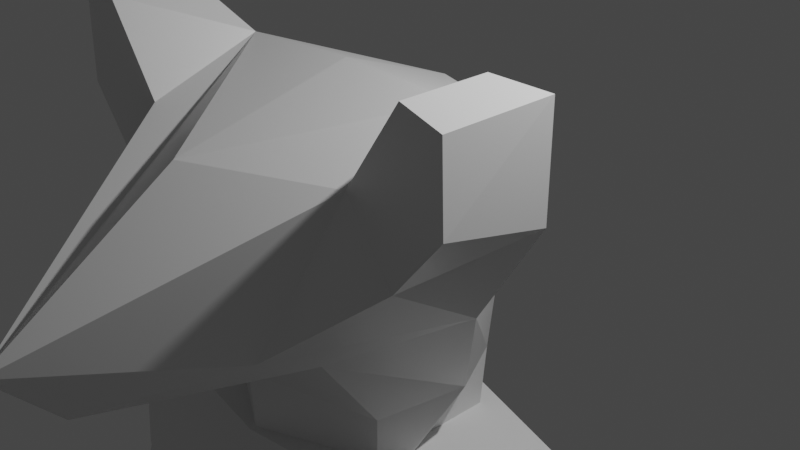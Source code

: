 # Source: Sable.19.05.21.blend  (saved by Blender 2.92.15; exported with 4.5.12 LTS)
import bpy
from mathutils import Matrix  # noqa: F401  (used for matrix-valued properties, if any)

bpy.ops.wm.read_factory_settings(use_empty=True)
scene = bpy.context.scene
scene.name = 'Scene'

# ---- collections
col_collection = bpy.data.collections.new('Collection'); scene.collection.children.link(col_collection)

# ---- materials (node trees are filled in below, after node groups)
mat_material = bpy.data.materials.new('Material')
mat_material.alpha_threshold = 0.0
mat_material.use_transparent_shadow = False
mat_material.line_color = (0.0, 0.0, 0.0, 1.0)

# ---- material node trees
mat_material.use_nodes = True; mat_material.node_tree.nodes.clear()
_N = mat_material.node_tree.nodes; _L = mat_material.node_tree.links
n0 = _N.new('ShaderNodeOutputMaterial'); n0.name = 'Material Output'; n0.location = (300, 300)
n1 = _N.new('ShaderNodeBsdfPrincipled'); n1.name = 'Principled BSDF'; n1.location = (10, 300)
n1.distribution = 'GGX'
n1.subsurface_method = 'BURLEY'
n1.inputs[2].default_value = 0.4
n1.inputs[3].default_value = 1.45
n1.inputs[27].default_value = (0.0, 0.0, 0.0, 1.0)
n1.inputs[28].default_value = 1.0
_L.new(n1.outputs[0], n0.inputs[0])
n0.is_active_output = True

# ---- world
world_world = bpy.data.worlds.new('World'); scene.world = world_world
world_world.use_nodes = True; world_world.node_tree.nodes.clear()
_N = world_world.node_tree.nodes; _L = world_world.node_tree.links
n0 = _N.new('ShaderNodeOutputWorld'); n0.name = 'World Output'; n0.location = (300, 300)
n1 = _N.new('ShaderNodeBackground'); n1.name = 'Background'; n1.location = (10, 300)
n1.inputs[0].default_value = (0.05088, 0.05088, 0.05088, 1.0)
_L.new(n1.outputs[0], n0.inputs[0])
n0.is_active_output = True
world_world.color = (0.05088, 0.05088, 0.05088)
world_world.use_sun_shadow = False
world_world.sun_shadow_jitter_overblur = 0.0

# ---- cameras
cam_camera = bpy.data.cameras.new('Camera')
cam_camera.clip_end = 100.0
cam_camera.ortho_scale = 7.314

# ---- lights
light_light = bpy.data.lights.new('Light', 'POINT')
light_light.transmission_factor = 0.0
light_light.energy = 1000.0
light_light.shadow_soft_size = 0.1
light_light.shadow_maximum_resolution = 0.006
light_light.use_absolute_resolution = True

# ---- meshes
me_cube = bpy.data.meshes.new('Cube')
me_cube.from_pydata([(0.0, -0.6563, 1.573), (0.0, -1.943, -1.242), (0.0, -4.426, -0.1632), (0.0, -3.769, -0.866), (-1.969, -0.9326, 1.976), (-1.949, -0.9395, -0.2015), (-1.969, -1.856, 1.976), (-1.907, -1.865, 0.3693), (-1.364, -1.856, 1.079), (-1.364, -0.6563, 1.514), (-2.405, -1.856, 1.847), (-2.405, -0.6563, 1.847), (-2.409, -0.6622, 0.724), (-2.433, -1.856, 1.016), (-1.001, -1.871, -0.7246), (-1.001, -2.552, -0.3957), (-1.355, -0.4077, -1.445), (0.0, -1.917, -1.695), (0.0, 0.5269, -1.438), (-1.019, 0.2642, -1.438), (-1.073, -1.292, -1.548), (0.0, -2.536, 1.115), (0.0, 0.5631, -0.03764), (0.0, -1.917, -2.591), (0.0, 0.3371, -2.334), (-1.003, 0.185, -2.334), (-1.073, -1.292, -2.444), (-1.369, 0.1983, 1.123), (0.0, 0.6227, 1.116)], [], [(9, 4, 6, 8), (3, 2, 8, 7, 15), (10, 6, 4, 11), (14, 1, 3, 15), (5, 12, 11, 4, 9), (0, 9, 8, 2, 21), (13, 10, 11, 12), (7, 13, 12, 5), (5, 14, 15, 7), (14, 5, 16, 20), (19, 18, 24, 25), (9, 0, 28, 27), (1, 14, 20, 17), (7, 8, 6, 10, 13), (17, 20, 26, 23), (27, 28, 22, 18, 19, 16, 5, 9), (20, 16, 19, 25, 26)])
_uv = me_cube.uv_layers.new(name='UVMap')
_uv.uv.foreach_set('vector', [0.75, 0.5, 0.875, 0.5, 0.875, 0.75, 0.75, 0.75, 0.375, 0.75, 0.625, 0.75, 0.625, 0.875, 0.375, 1.0, 0.375, 0.875, 0.5, 0.0, 0.625, 0.0, 0.625, 0.25, 0.5, 0.25, 0.25, 0.5, 0.375, 0.5, 0.375, 0.75, 0.25, 0.75, 0.375, 0.25, 0.4375, 0.25, 0.5, 0.25, 0.625, 0.25, 0.625, 0.375, 0.625, 0.5, 0.75, 0.5, 0.75, 0.75, 0.625, 0.75, 0.625, 0.625, 0.4375, 0.0, 0.5, 0.0, 0.5, 0.25, 0.4375, 0.25, 0.375, 0.0, 0.4375, 0.0, 0.4375, 0.25, 0.375, 0.25, 0.125, 0.5, 0.25, 0.5, 0.25, 0.75, 0.125, 0.75, 0.25, 0.5, 0.125, 0.5, 0.125, 0.5, 0.25, 0.5, 0.75, 0.5, 0.625, 0.5, 0.625, 0.5, 0.75, 0.5, 0.75, 0.5, 0.625, 0.5, 0.625, 0.5, 0.75, 0.5, 0.375, 0.5, 0.25, 0.5, 0.25, 0.5, 0.375, 0.5, 0.375, 1.0, 0.625, 0.875, 0.625, 1.0, 0.5, 1.0, 0.4375, 1.0, 0.375, 0.5, 0.25, 0.5, 0.25, 0.5, 0.375, 0.5, 0.75, 0.5, 0.625, 0.5, 0.625, 0.5, 0.625, 0.5, 0.625, 0.375, 0.375, 0.25, 0.375, 0.25, 0.625, 0.375, 0.25, 0.5, 0.375, 0.25, 0.625, 0.375, 0.625, 0.375, 0.25, 0.5])
me_cube.materials.append(mat_material)
me_cube.use_remesh_preserve_volume = False
me_cube.use_remesh_preserve_attributes = False
me_cube.use_mirror_vertex_groups = False
me_cube.update()
me_cube_001 = bpy.data.meshes.new('Cube.001')
me_cube_001.from_pydata([(-1.459, -2.354, -1.0), (-1.686, -1.545, 0.5017), (-1.33, 0.4064, -1.375), (-1.693, 0.1985, 0.3824), (0.0, -2.816, -1.0), (0.0, -1.983, 0.7023), (0.0, 0.8191, -1.0), (0.0, 0.6869, 0.5116), (-1.015, 0.2107, -3.287), (-1.206, -2.298, -3.262), (0.0, 0.549, -3.262), (0.0, -2.816, -3.262), (0.0, -2.816, -3.262), (-0.9284, 0.3325, -5.286), (-0.9884, -2.062, -5.385), (0.0, 0.678, -5.718), (0.0, -2.291, -6.147), (-1.559, -0.8398, -1.0), (-1.444, -1.129, -3.39), (0.0, -0.8066, -5.909)], [], [(2, 3, 7, 6), (4, 5, 1, 0), (4, 0, 9, 11), (2, 6, 10, 8), (13, 14, 9, 18, 8), (9, 14, 16, 12, 11), (18, 17, 2, 8), (14, 13, 15, 19, 16), (8, 10, 15, 13), (0, 17, 18, 9), (1, 3, 2, 17, 0), (3, 1, 5, 7)])
_uv = me_cube_001.uv_layers.new(name='UVMap')
_uv.uv.foreach_set('vector', [0.375, 0.25, 0.625, 0.25, 0.625, 0.5, 0.375, 0.5, 0.375, 0.75, 0.625, 0.75, 0.625, 1.0, 0.375, 1.0, 0.375, 0.75, 0.375, 1.0, 0.375, 1.0, 0.375, 0.75, 0.375, 0.25, 0.375, 0.5, 0.375, 0.5, 0.375, 0.25, 0.125, 0.5, 0.375, 1.0, 0.375, 0.0, 0.375, 0.125, 0.375, 0.25, 0.375, 0.0, 0.375, 1.0, 0.375, 0.75, 0.375, 0.75, 0.375, 0.75, 0.375, 0.125, 0.375, 0.125, 0.375, 0.25, 0.375, 0.25, 0.375, 1.0, 0.125, 0.5, 0.375, 0.5, 0.375, 0.625, 0.375, 0.75, 0.375, 0.25, 0.375, 0.5, 0.375, 0.5, 0.375, 0.25, 0.375, 0.0, 0.375, 0.125, 0.375, 0.125, 0.375, 0.0, 0.875, 0.75, 0.625, 0.25, 0.375, 0.25, 0.375, 0.125, 0.375, 0.0, 0.625, 0.25, 0.875, 0.75, 0.625, 0.75, 0.625, 0.5])
me_cube_001.use_remesh_fix_poles = True
me_cube_001.use_remesh_preserve_attributes = False
me_cube_001.use_mirror_vertex_groups = False
me_cube_001.update()
me_cube_004 = bpy.data.meshes.new('Cube.004')
me_cube_004.from_pydata([(-0.8861, -0.9065, -1.028), (-1.036, -0.2168, 0.5216), (-0.8385, 0.2318, -2.178), (-1.0, 0.6548, 1.944), (0.893, -0.9065, -1.028), (1.046, -0.2168, 0.5216), (0.8447, 0.2318, -2.178), (1.0, 0.6548, 1.944), (-0.6873, 0.9302, -0.4712), (0.6981, 0.9302, -0.4712), (-0.7558, -0.3763, -3.91), (-0.7392, -2.273, -4.178), (0.7561, -0.3768, -3.909), (0.7425, -2.273, -4.178), (-0.3854, -1.056, -7.064), (-0.6839, -2.362, -5.244), (0.3854, -1.056, -7.064), (0.6855, -2.362, -5.244), (0.7628, -0.3132, -5.052), (-0.7597, -0.3132, -5.052), (-0.7589, -1.742, -2.657), (0.7418, -1.724, -2.661), (0.8073, -0.01522, -3.085), (-0.8243, 0.003013, -3.093), (-1.092, -0.3105, -1.384), (1.111, -0.3105, -1.384), (-1.063, -1.668, -4.177), (1.083, -1.668, -4.177), (0.989, 0.4427, 0.09238), (-1.073, -0.9315, -2.842), (-0.9696, 0.4427, 0.09238), (-0.9161, -1.438, -5.524), (0.9353, -1.436, -5.524), (1.097, -0.9743, -2.75), (0.000145, -0.118, -3.733), (-0.008482, 0.2524, -2.913), (0.001519, -0.05472, -4.876), (0.0054, 1.189, -0.2949), (0.0, -0.9655, -7.79), (0.0, 0.9133, 2.121), (0.003098, 0.4903, -2.002), (1.046, -0.8175, 1.136), (1.0, 0.04079, 2.348), (-1.036, -0.8175, 1.136), (-1.0, 0.04079, 2.348), (0.004816, -0.3473, 0.4885), (0.0007122, -2.688, -5.122), (0.003664, -1.232, -0.9059), (0.002407, -2.059, -2.536), (0.001336, -2.599, -4.056)], [], [(0, 1, 30, 24), (8, 3, 39, 37), (6, 9, 28, 25), (4, 5, 45, 47), (21, 48, 49, 13), (2, 8, 37, 40), (19, 36, 38, 14), (23, 35, 34, 10), (29, 23, 10, 26), (14, 38, 46, 15), (12, 27, 32, 18), (11, 26, 31, 15), (13, 49, 46, 17), (10, 34, 36, 19), (25, 28, 5, 4), (24, 2, 23, 29), (2, 40, 35, 23), (4, 47, 48, 21), (0, 24, 29, 20), (25, 4, 21, 33), (24, 30, 8, 2), (20, 29, 26, 11), (25, 33, 22, 6), (1, 43, 44, 3, 8, 30), (15, 31, 14), (18, 32, 16), (31, 26, 10, 19), (14, 31, 19), (16, 32, 17), (32, 27, 13, 17), (33, 21, 13, 27), (22, 33, 27, 12), (40, 37, 9, 6), (38, 36, 18, 16), (36, 34, 12, 18), (35, 40, 6, 22), (34, 35, 22, 12), (37, 39, 7, 9), (1, 45, 5, 41, 43), (7, 39, 3, 44, 42), (5, 28, 9, 7, 42, 41), (47, 45, 1, 0), (48, 47, 0, 20), (49, 48, 20, 11), (46, 49, 11, 15), (46, 38, 16, 17)])
_uv = me_cube_004.uv_layers.new(name='UVMap')
_uv.uv.foreach_set('vector', [0.375, 0.0, 0.625, 0.0, 0.5625, 0.125, 0.375, 0.125, 0.5, 0.25, 0.625, 0.25, 0.625, 0.375, 0.5, 0.375, 0.375, 0.5, 0.5, 0.5, 0.5625, 0.625, 0.375, 0.625, 0.375, 0.75, 0.625, 0.75, 0.625, 0.875, 0.375, 0.875, 0.375, 0.75, 0.375, 0.8732, 0.375, 0.8751, 0.375, 0.75, 0.375, 0.25, 0.5, 0.25, 0.5, 0.375, 0.375, 0.375, 0.375, 0.25, 0.375, 0.375, 0.375, 0.375, 0.375, 0.25, 0.375, 0.25, 0.375, 0.375, 0.375, 0.375, 0.375, 0.25, 0.375, 0.125, 0.375, 0.25, 0.375, 0.25, 0.375, 0.125, 0.125, 0.5, 0.25, 0.5, 0.25, 0.75, 0.125, 0.75, 0.375, 0.5, 0.375, 0.625, 0.375, 0.619, 0.375, 0.5, 0.375, 0.0, 0.375, 0.125, 0.375, 0.1308, 0.375, 0.0, 0.375, 0.75, 0.375, 0.8751, 0.375, 0.875, 0.375, 0.75, 0.375, 0.25, 0.375, 0.375, 0.375, 0.375, 0.375, 0.25, 0.375, 0.625, 0.5625, 0.625, 0.625, 0.75, 0.375, 0.75, 0.375, 0.125, 0.375, 0.25, 0.375, 0.25, 0.375, 0.125, 0.375, 0.25, 0.375, 0.375, 0.375, 0.375, 0.375, 0.25, 0.375, 0.75, 0.375, 0.875, 0.375, 0.8732, 0.375, 0.75, 0.375, 0.0, 0.375, 0.125, 0.375, 0.125, 0.375, 0.0, 0.375, 0.625, 0.375, 0.75, 0.375, 0.75, 0.375, 0.625, 0.375, 0.125, 0.5625, 0.125, 0.5, 0.25, 0.375, 0.25, 0.375, 0.0, 0.375, 0.125, 0.375, 0.125, 0.375, 0.0, 0.375, 0.625, 0.375, 0.625, 0.375, 0.5, 0.375, 0.5, 0.625, 0.0, 0.625, 0.0, 0.625, 0.125, 0.625, 0.25, 0.5, 0.25, 0.5625, 0.125, 0.375, 0.0, 0.375, 0.1308, 0.375, 0.25, 0.375, 0.5, 0.375, 0.619, 0.375, 0.5, 0.375, 0.1308, 0.375, 0.125, 0.375, 0.25, 0.375, 0.25, 0.375, 0.25, 0.375, 0.1308, 0.375, 0.25, 0.375, 0.5, 0.375, 0.619, 0.375, 0.75, 0.375, 0.619, 0.375, 0.625, 0.375, 0.75, 0.375, 0.75, 0.375, 0.625, 0.375, 0.75, 0.375, 0.75, 0.375, 0.625, 0.375, 0.5, 0.375, 0.625, 0.375, 0.625, 0.375, 0.5, 0.375, 0.375, 0.5, 0.375, 0.5, 0.5, 0.375, 0.5, 0.375, 0.375, 0.375, 0.375, 0.375, 0.5, 0.375, 0.5, 0.375, 0.375, 0.375, 0.375, 0.375, 0.5, 0.375, 0.5, 0.375, 0.375, 0.375, 0.375, 0.375, 0.5, 0.375, 0.5, 0.375, 0.375, 0.375, 0.375, 0.375, 0.5, 0.375, 0.5, 0.5, 0.375, 0.625, 0.375, 0.625, 0.5, 0.5, 0.5, 0.625, 1.0, 0.625, 0.875, 0.625, 0.75, 0.625, 0.75, 0.625, 1.0, 0.625, 0.5, 0.75, 0.5, 0.875, 0.5, 0.875, 0.625, 0.625, 0.625, 0.625, 0.75, 0.5625, 0.625, 0.5, 0.5, 0.625, 0.5, 0.625, 0.625, 0.625, 0.75, 0.375, 0.875, 0.625, 0.875, 0.625, 1.0, 0.375, 1.0, 0.375, 0.8732, 0.375, 0.875, 0.375, 1.0, 0.375, 1.0, 0.375, 0.8751, 0.375, 0.8732, 0.375, 1.0, 0.375, 1.0, 0.375, 0.875, 0.375, 0.8751, 0.375, 1.0, 0.375, 1.0, 0.25, 0.75, 0.25, 0.5, 0.375, 0.5, 0.375, 0.75])
me_cube_004.use_remesh_fix_poles = True
me_cube_004.use_remesh_preserve_attributes = False
me_cube_004.use_mirror_vertex_groups = False
me_cube_004.update()
me_cube_005 = bpy.data.meshes.new('Cube.005')
me_cube_005.from_pydata([(-1.075, -1.3, -0.776), (-0.6269, -0.2414, 1.311), (-1.075, 0.9656, -0.5957), (-0.6269, 1.197, 1.311), (1.211, -1.255, -0.8971), (0.2385, -0.156, 1.444), (1.211, 1.011, -0.8971), (0.3277, 1.197, 1.444), (-0.5896, 0.7939, -3.177), (-0.5896, -0.6818, -3.177), (1.029, 0.7939, -3.177), (1.029, -0.6818, -3.177), (-0.1565, 1.307, -4.901), (-0.2932, 0.06064, -5.394), (0.5704, 1.307, -4.901), (0.7324, 0.06064, -5.484), (-0.4735, 1.13, -6.516), (-0.7765, -0.04596, -6.552), (0.7687, 1.153, -6.515), (1.139, -0.04577, -6.552), (-0.7804, -1.915, -6.232), (1.22, -1.915, -6.232), (-0.7804, -1.65, -6.552), (1.22, -1.65, -6.552), (-0.5529, -1.379, -5.752), (0.9921, -1.379, -5.876), (-0.6673, -1.102, -2.365), (1.106, -1.102, -2.365), (1.106, 0.7872, -2.365), (-0.6673, 0.7872, -2.365), (0.8622, -0.6589, -5.692), (-0.4231, -0.6589, -5.578)], [], [(0, 1, 3, 2), (2, 3, 7, 6), (6, 7, 5, 4), (4, 5, 1, 0), (27, 26, 9, 11), (10, 11, 15, 14), (29, 28, 10, 8), (26, 29, 8, 9), (28, 27, 11, 10), (25, 24, 20, 21), (9, 8, 12, 13), (11, 9, 13, 15), (8, 10, 14, 12), (16, 18, 19, 17), (12, 14, 18, 16), (14, 15, 19, 18), (13, 12, 16, 17), (21, 20, 22, 23), (13, 17, 22, 20, 24, 31), (19, 15, 30, 25, 21, 23), (17, 19, 23, 22), (30, 31, 24, 25), (6, 4, 27, 28), (0, 2, 29, 26), (2, 6, 28, 29), (4, 0, 26, 27), (15, 13, 31, 30)])
_uv = me_cube_005.uv_layers.new(name='UVMap')
_uv.uv.foreach_set('vector', [0.375, 0.0, 0.625, 0.0, 0.625, 0.25, 0.375, 0.25, 0.375, 0.25, 0.625, 0.25, 0.625, 0.5, 0.375, 0.5, 0.375, 0.5, 0.625, 0.5, 0.625, 0.75, 0.375, 0.75, 0.375, 0.75, 0.625, 0.75, 0.625, 1.0, 0.375, 1.0, 0.375, 0.75, 0.375, 1.0, 0.375, 1.0, 0.375, 0.75, 0.375, 0.5, 0.375, 0.75, 0.375, 0.75, 0.375, 0.5, 0.375, 0.25, 0.375, 0.5, 0.375, 0.5, 0.375, 0.25, 0.375, 0.0, 0.375, 0.25, 0.375, 0.25, 0.375, 0.0, 0.375, 0.5, 0.375, 0.75, 0.375, 0.75, 0.375, 0.5, 0.375, 0.75, 0.375, 1.0, 0.375, 1.0, 0.375, 0.75, 0.375, 0.0, 0.375, 0.25, 0.375, 0.25, 0.375, 0.0, 0.375, 0.75, 0.375, 1.0, 0.375, 1.0, 0.375, 0.75, 0.375, 0.25, 0.375, 0.5, 0.375, 0.5, 0.375, 0.25, 0.125, 0.5, 0.375, 0.5, 0.375, 0.75, 0.125, 0.75, 0.375, 0.25, 0.375, 0.5, 0.375, 0.5, 0.375, 0.25, 0.375, 0.5, 0.375, 0.75, 0.375, 0.75, 0.375, 0.5, 0.375, 0.0, 0.375, 0.25, 0.375, 0.25, 0.375, 0.0, 0.375, 0.75, 0.375, 1.0, 0.375, 1.0, 0.375, 0.75, 0.375, 0.0, 0.375, 0.0, 0.375, 0.0, 0.375, 0.0, 0.375, 0.0, 0.375, 0.0, 0.375, 0.75, 0.375, 0.75, 0.375, 0.75, 0.375, 0.75, 0.375, 0.75, 0.375, 0.75, 0.125, 0.75, 0.375, 0.75, 0.375, 0.75, 0.125, 0.75, 0.375, 0.75, 0.375, 1.0, 0.375, 1.0, 0.375, 0.75, 0.375, 0.5, 0.375, 0.75, 0.375, 0.75, 0.375, 0.5, 0.375, 0.0, 0.375, 0.25, 0.375, 0.25, 0.375, 0.0, 0.375, 0.25, 0.375, 0.5, 0.375, 0.5, 0.375, 0.25, 0.375, 0.75, 0.375, 1.0, 0.375, 1.0, 0.375, 0.75, 0.375, 0.75, 0.375, 1.0, 0.375, 1.0, 0.375, 0.75])
me_cube_005.use_remesh_fix_poles = True
me_cube_005.use_remesh_preserve_attributes = False
me_cube_005.use_mirror_vertex_groups = False
me_cube_005.update()
me_cube_003 = bpy.data.meshes.new('Cube.003')
me_cube_003.from_pydata([(-1.075, -1.3, -0.776), (-0.6269, -0.2414, 1.311), (-1.075, 0.9656, -0.5957), (-0.6269, 1.197, 1.311), (1.211, -1.255, -0.8971), (0.2385, -0.156, 1.444), (1.211, 1.011, -0.8971), (0.3277, 1.197, 1.444), (-0.5896, 0.7939, -3.177), (-0.5896, -0.6818, -3.177), (1.029, 0.7939, -3.177), (1.029, -0.6818, -3.177), (-0.1565, 1.307, -4.901), (-0.2932, 0.06064, -5.394), (0.5704, 1.307, -4.901), (0.7324, 0.06064, -5.484), (-0.4735, 1.13, -6.516), (-0.7765, -0.04596, -6.552), (0.7687, 1.153, -6.515), (1.139, -0.04577, -6.552), (-0.7804, -1.915, -6.232), (1.22, -1.915, -6.232), (-0.7804, -1.65, -6.552), (1.22, -1.65, -6.552), (-0.5529, -1.379, -5.752), (0.9921, -1.379, -5.876), (-0.6673, -1.102, -2.365), (1.106, -1.102, -2.365), (1.106, 0.7872, -2.365), (-0.6673, 0.7872, -2.365), (0.8622, -0.6589, -5.692), (-0.4231, -0.6589, -5.578)], [], [(0, 1, 3, 2), (2, 3, 7, 6), (6, 7, 5, 4), (4, 5, 1, 0), (27, 26, 9, 11), (10, 11, 15, 14), (29, 28, 10, 8), (26, 29, 8, 9), (28, 27, 11, 10), (25, 24, 20, 21), (9, 8, 12, 13), (11, 9, 13, 15), (8, 10, 14, 12), (16, 18, 19, 17), (12, 14, 18, 16), (14, 15, 19, 18), (13, 12, 16, 17), (21, 20, 22, 23), (13, 17, 22, 20, 24, 31), (19, 15, 30, 25, 21, 23), (17, 19, 23, 22), (30, 31, 24, 25), (6, 4, 27, 28), (0, 2, 29, 26), (2, 6, 28, 29), (4, 0, 26, 27), (15, 13, 31, 30)])
_uv = me_cube_003.uv_layers.new(name='UVMap')
_uv.uv.foreach_set('vector', [0.375, 0.0, 0.625, 0.0, 0.625, 0.25, 0.375, 0.25, 0.375, 0.25, 0.625, 0.25, 0.625, 0.5, 0.375, 0.5, 0.375, 0.5, 0.625, 0.5, 0.625, 0.75, 0.375, 0.75, 0.375, 0.75, 0.625, 0.75, 0.625, 1.0, 0.375, 1.0, 0.375, 0.75, 0.375, 1.0, 0.375, 1.0, 0.375, 0.75, 0.375, 0.5, 0.375, 0.75, 0.375, 0.75, 0.375, 0.5, 0.375, 0.25, 0.375, 0.5, 0.375, 0.5, 0.375, 0.25, 0.375, 0.0, 0.375, 0.25, 0.375, 0.25, 0.375, 0.0, 0.375, 0.5, 0.375, 0.75, 0.375, 0.75, 0.375, 0.5, 0.375, 0.75, 0.375, 1.0, 0.375, 1.0, 0.375, 0.75, 0.375, 0.0, 0.375, 0.25, 0.375, 0.25, 0.375, 0.0, 0.375, 0.75, 0.375, 1.0, 0.375, 1.0, 0.375, 0.75, 0.375, 0.25, 0.375, 0.5, 0.375, 0.5, 0.375, 0.25, 0.125, 0.5, 0.375, 0.5, 0.375, 0.75, 0.125, 0.75, 0.375, 0.25, 0.375, 0.5, 0.375, 0.5, 0.375, 0.25, 0.375, 0.5, 0.375, 0.75, 0.375, 0.75, 0.375, 0.5, 0.375, 0.0, 0.375, 0.25, 0.375, 0.25, 0.375, 0.0, 0.375, 0.75, 0.375, 1.0, 0.375, 1.0, 0.375, 0.75, 0.375, 0.0, 0.375, 0.0, 0.375, 0.0, 0.375, 0.0, 0.375, 0.0, 0.375, 0.0, 0.375, 0.75, 0.375, 0.75, 0.375, 0.75, 0.375, 0.75, 0.375, 0.75, 0.375, 0.75, 0.125, 0.75, 0.375, 0.75, 0.375, 0.75, 0.125, 0.75, 0.375, 0.75, 0.375, 1.0, 0.375, 1.0, 0.375, 0.75, 0.375, 0.5, 0.375, 0.75, 0.375, 0.75, 0.375, 0.5, 0.375, 0.0, 0.375, 0.25, 0.375, 0.25, 0.375, 0.0, 0.375, 0.25, 0.375, 0.5, 0.375, 0.5, 0.375, 0.25, 0.375, 0.75, 0.375, 1.0, 0.375, 1.0, 0.375, 0.75, 0.375, 0.75, 0.375, 1.0, 0.375, 1.0, 0.375, 0.75])
me_cube_003.use_remesh_fix_poles = True
me_cube_003.use_remesh_preserve_attributes = False
me_cube_003.use_mirror_vertex_groups = False
me_cube_003.update()
me_cube_002 = bpy.data.meshes.new('Cube.002')
me_cube_002.from_pydata([(0.9518, -1.0, -1.424), (-0.8957, -1.0, -1.094), (0.9518, 1.0, -1.426), (-0.8957, 1.0, -1.096), (1.779, -1.0, -1.252), (1.304, -1.0, 0.258), (1.779, 1.0, -1.254), (1.304, 1.0, 0.2563), (3.056, 0.7323, 0.3688), (3.286, 0.7323, -1.105), (3.286, -0.7323, -1.104), (3.056, -0.7323, 0.3698), (3.842, 0.6748, 0.3412), (4.075, 0.6748, -1.012), (4.075, -0.6748, -1.011), (3.841, -0.6748, 0.3421), (6.72, -0.611, 0.2913), (6.716, -0.611, -0.7405), (6.716, 0.611, -0.741), (6.72, 0.611, 0.2908), (5.155, 0.5456, 0.2663), (5.371, 0.5456, -0.8378), (5.371, -0.5456, -0.8372), (5.155, -0.5456, 0.2669), (6.433, 0.4052, 0.1741), (6.43, 0.4052, -0.6609), (6.43, -0.4052, -0.6605), (6.433, -0.4052, 0.1745), (7.571, 0.611, 0.311), (7.57, 0.611, -0.7177), (7.571, -0.611, 0.3115), (7.57, -0.611, -0.7172), (-0.428, 1.0, 0.06843), (-0.428, -1.0, 0.07018)], [], [(0, 1, 3, 2), (2, 3, 32, 7, 6), (7, 5, 11, 8), (4, 5, 33, 1, 0), (2, 6, 4, 0), (32, 3, 1, 33), (11, 10, 14, 15), (6, 7, 8, 9), (5, 4, 10, 11), (4, 6, 9, 10), (14, 22, 23, 15), (10, 9, 13, 14), (8, 11, 15, 12), (9, 8, 12, 13), (27, 26, 17, 16), (13, 21, 22, 14), (17, 18, 29, 31), (15, 23, 20, 12), (23, 22, 26, 27), (25, 24, 19, 18), (26, 25, 18, 17), (24, 27, 16, 19), (22, 21, 25, 26), (20, 23, 27, 24), (21, 20, 24, 25), (12, 20, 21, 13), (29, 28, 30, 31), (16, 17, 31, 30), (19, 16, 30, 28), (18, 19, 28, 29), (7, 32, 33, 5)])
_uv = me_cube_002.uv_layers.new(name='UVMap')
_uv.uv.foreach_set('vector', [0.375, 0.0, 0.625, 0.0, 0.625, 0.25, 0.375, 0.25, 0.375, 0.25, 0.625, 0.25, 0.625, 0.375, 0.625, 0.5, 0.375, 0.5, 0.625, 0.5, 0.625, 0.75, 0.625, 0.75, 0.625, 0.5, 0.375, 0.75, 0.625, 0.75, 0.625, 0.875, 0.625, 1.0, 0.375, 1.0, 0.125, 0.5, 0.375, 0.5, 0.375, 0.75, 0.125, 0.75, 0.75, 0.5, 0.875, 0.5, 0.875, 0.75, 0.75, 0.75, 0.625, 0.75, 0.375, 0.75, 0.375, 0.75, 0.625, 0.75, 0.375, 0.5, 0.625, 0.5, 0.625, 0.5, 0.375, 0.5, 0.625, 0.75, 0.375, 0.75, 0.375, 0.75, 0.625, 0.75, 0.375, 0.75, 0.375, 0.5, 0.375, 0.5, 0.375, 0.75, 0.375, 0.75, 0.375, 0.75, 0.625, 0.75, 0.625, 0.75, 0.375, 0.75, 0.375, 0.5, 0.375, 0.5, 0.375, 0.75, 0.625, 0.5, 0.625, 0.75, 0.625, 0.75, 0.625, 0.5, 0.375, 0.5, 0.625, 0.5, 0.625, 0.5, 0.375, 0.5, 0.625, 0.75, 0.375, 0.75, 0.375, 0.75, 0.625, 0.75, 0.375, 0.5, 0.375, 0.5, 0.375, 0.75, 0.375, 0.75, 0.375, 0.75, 0.375, 0.5, 0.375, 0.5, 0.375, 0.75, 0.625, 0.75, 0.625, 0.75, 0.625, 0.5, 0.625, 0.5, 0.625, 0.75, 0.375, 0.75, 0.375, 0.75, 0.625, 0.75, 0.375, 0.5, 0.625, 0.5, 0.625, 0.5, 0.375, 0.5, 0.375, 0.75, 0.375, 0.5, 0.375, 0.5, 0.375, 0.75, 0.625, 0.5, 0.625, 0.75, 0.625, 0.75, 0.625, 0.5, 0.375, 0.75, 0.375, 0.5, 0.375, 0.5, 0.375, 0.75, 0.625, 0.5, 0.625, 0.75, 0.625, 0.75, 0.625, 0.5, 0.375, 0.5, 0.625, 0.5, 0.625, 0.5, 0.375, 0.5, 0.625, 0.5, 0.625, 0.5, 0.375, 0.5, 0.375, 0.5, 0.375, 0.5, 0.625, 0.5, 0.625, 0.75, 0.375, 0.75, 0.625, 0.75, 0.375, 0.75, 0.375, 0.75, 0.625, 0.75, 0.625, 0.5, 0.625, 0.75, 0.625, 0.75, 0.625, 0.5, 0.375, 0.5, 0.625, 0.5, 0.625, 0.5, 0.375, 0.5, 0.625, 0.5, 0.75, 0.5, 0.75, 0.75, 0.625, 0.75])
me_cube_002.use_remesh_fix_poles = True
me_cube_002.use_remesh_preserve_attributes = False
me_cube_002.use_mirror_vertex_groups = False
me_cube_002.update()
me_cube_007 = bpy.data.meshes.new('Cube.007')
me_cube_007.from_pydata([(0.9518, -1.0, -1.424), (-0.8957, -1.0, -1.094), (0.9518, 1.0, -1.426), (-0.8957, 1.0, -1.096), (1.779, -1.0, -1.252), (1.304, -1.0, 0.258), (1.779, 1.0, -1.254), (1.304, 1.0, 0.2563), (3.056, 0.7323, 0.3688), (3.286, 0.7323, -1.105), (3.286, -0.7323, -1.104), (3.056, -0.7323, 0.3698), (3.842, 0.6748, 0.3412), (4.075, 0.6748, -1.012), (4.075, -0.6748, -1.011), (3.841, -0.6748, 0.3421), (6.72, -0.611, 0.2913), (6.716, -0.611, -0.7405), (6.716, 0.611, -0.741), (6.72, 0.611, 0.2908), (5.155, 0.5456, 0.2663), (5.371, 0.5456, -0.8378), (5.371, -0.5456, -0.8372), (5.155, -0.5456, 0.2669), (6.433, 0.4052, 0.1741), (6.43, 0.4052, -0.6609), (6.43, -0.4052, -0.6605), (6.433, -0.4052, 0.1745), (7.571, 0.611, 0.311), (7.57, 0.611, -0.7177), (7.571, -0.611, 0.3115), (7.57, -0.611, -0.7172), (-0.428, 1.0, 0.06843), (-0.428, -1.0, 0.07018)], [], [(0, 1, 3, 2), (2, 3, 32, 7, 6), (7, 5, 11, 8), (4, 5, 33, 1, 0), (2, 6, 4, 0), (32, 3, 1, 33), (11, 10, 14, 15), (6, 7, 8, 9), (5, 4, 10, 11), (4, 6, 9, 10), (14, 22, 23, 15), (10, 9, 13, 14), (8, 11, 15, 12), (9, 8, 12, 13), (27, 26, 17, 16), (13, 21, 22, 14), (17, 18, 29, 31), (15, 23, 20, 12), (23, 22, 26, 27), (25, 24, 19, 18), (26, 25, 18, 17), (24, 27, 16, 19), (22, 21, 25, 26), (20, 23, 27, 24), (21, 20, 24, 25), (12, 20, 21, 13), (29, 28, 30, 31), (16, 17, 31, 30), (19, 16, 30, 28), (18, 19, 28, 29), (7, 32, 33, 5)])
_uv = me_cube_007.uv_layers.new(name='UVMap')
_uv.uv.foreach_set('vector', [0.375, 0.0, 0.625, 0.0, 0.625, 0.25, 0.375, 0.25, 0.375, 0.25, 0.625, 0.25, 0.625, 0.375, 0.625, 0.5, 0.375, 0.5, 0.625, 0.5, 0.625, 0.75, 0.625, 0.75, 0.625, 0.5, 0.375, 0.75, 0.625, 0.75, 0.625, 0.875, 0.625, 1.0, 0.375, 1.0, 0.125, 0.5, 0.375, 0.5, 0.375, 0.75, 0.125, 0.75, 0.75, 0.5, 0.875, 0.5, 0.875, 0.75, 0.75, 0.75, 0.625, 0.75, 0.375, 0.75, 0.375, 0.75, 0.625, 0.75, 0.375, 0.5, 0.625, 0.5, 0.625, 0.5, 0.375, 0.5, 0.625, 0.75, 0.375, 0.75, 0.375, 0.75, 0.625, 0.75, 0.375, 0.75, 0.375, 0.5, 0.375, 0.5, 0.375, 0.75, 0.375, 0.75, 0.375, 0.75, 0.625, 0.75, 0.625, 0.75, 0.375, 0.75, 0.375, 0.5, 0.375, 0.5, 0.375, 0.75, 0.625, 0.5, 0.625, 0.75, 0.625, 0.75, 0.625, 0.5, 0.375, 0.5, 0.625, 0.5, 0.625, 0.5, 0.375, 0.5, 0.625, 0.75, 0.375, 0.75, 0.375, 0.75, 0.625, 0.75, 0.375, 0.5, 0.375, 0.5, 0.375, 0.75, 0.375, 0.75, 0.375, 0.75, 0.375, 0.5, 0.375, 0.5, 0.375, 0.75, 0.625, 0.75, 0.625, 0.75, 0.625, 0.5, 0.625, 0.5, 0.625, 0.75, 0.375, 0.75, 0.375, 0.75, 0.625, 0.75, 0.375, 0.5, 0.625, 0.5, 0.625, 0.5, 0.375, 0.5, 0.375, 0.75, 0.375, 0.5, 0.375, 0.5, 0.375, 0.75, 0.625, 0.5, 0.625, 0.75, 0.625, 0.75, 0.625, 0.5, 0.375, 0.75, 0.375, 0.5, 0.375, 0.5, 0.375, 0.75, 0.625, 0.5, 0.625, 0.75, 0.625, 0.75, 0.625, 0.5, 0.375, 0.5, 0.625, 0.5, 0.625, 0.5, 0.375, 0.5, 0.625, 0.5, 0.625, 0.5, 0.375, 0.5, 0.375, 0.5, 0.375, 0.5, 0.625, 0.5, 0.625, 0.75, 0.375, 0.75, 0.625, 0.75, 0.375, 0.75, 0.375, 0.75, 0.625, 0.75, 0.625, 0.5, 0.625, 0.75, 0.625, 0.75, 0.625, 0.5, 0.375, 0.5, 0.625, 0.5, 0.625, 0.5, 0.375, 0.5, 0.625, 0.5, 0.75, 0.5, 0.75, 0.75, 0.625, 0.75])
me_cube_007.use_remesh_fix_poles = True
me_cube_007.use_remesh_preserve_attributes = False
me_cube_007.use_mirror_vertex_groups = False
me_cube_007.update()

# ---- objects
ob_head = bpy.data.objects.new('Head', me_cube)
ob_light = bpy.data.objects.new('Light', light_light)
ob_camera = bpy.data.objects.new('Camera', cam_camera)
ob_ref_sheet = bpy.data.objects.new('Ref Sheet', None)
ob_sable_face = bpy.data.objects.new('sable face', None)
ob_torso = bpy.data.objects.new('Torso', me_cube_001)
ob_tail = bpy.data.objects.new('Tail', me_cube_004)
ob_leg_r = bpy.data.objects.new('Leg.R', me_cube_005)
ob_leg_l = bpy.data.objects.new('Leg.L', me_cube_003)
ob_cube_001 = bpy.data.objects.new('Cube.001', me_cube_002)
ob_cube_002 = bpy.data.objects.new('Cube.002', me_cube_007)

# ---- transforms, parenting, visibility, modifiers, constraints
ob_head.location = (0.0, 0.0, 0.2756)
ob_head.lock_rotations_4d = False
ob_head.empty_display_type = 'ARROWS'
ob_head.lineart.crease_threshold = 0.0
_m = ob_head.modifiers.new('Mirror', 'MIRROR')
_m.use_clip = True
ob_light.location = (4.076, 1.005, 5.904)
ob_light.rotation_euler = (0.6503, 0.05522, 1.866)
ob_light.lock_rotations_4d = False
ob_light.empty_display_type = 'ARROWS'
ob_light.color = (0.0, 0.0, 0.0, 0.0)
ob_light.lineart.crease_threshold = 0.0
ob_camera.location = (7.359, -6.926, 4.958)
ob_camera.rotation_euler = (1.109, 0.0, 0.8149)
ob_camera.lock_rotations_4d = False
ob_camera.empty_display_type = 'ARROWS'
ob_camera.color = (0.0, 0.0, 0.0, 0.0)
ob_camera.display_type = 'WIRE'
ob_camera.lineart.crease_threshold = 0.0
ob_ref_sheet.location = (0.1311, -0.2519, -5.686)
ob_ref_sheet.rotation_euler = (1.571, -0.0, 1.571)
ob_ref_sheet.scale = (6.54, 6.54, 6.54)
ob_ref_sheet.empty_display_type = 'IMAGE'
ob_ref_sheet.empty_display_size = 5.0
ob_ref_sheet.lineart.crease_threshold = 0.0
ob_sable_face.location = (0.0, 0.0, 0.0)
ob_sable_face.rotation_euler = (1.571, -0.0, -0.0)
ob_sable_face.empty_display_type = 'IMAGE'
ob_sable_face.empty_display_size = 5.0
ob_sable_face.lineart.crease_threshold = 0.0
ob_torso.location = (0.0, 0.0, -2.301)
ob_torso.scale = (1.193, 1.0, 1.0)
ob_torso.lineart.crease_threshold = 0.0
_m = ob_torso.modifiers.new('Mirror', 'MIRROR')
_m.use_clip = True
ob_tail.location = (0.0, 0.9287, -7.766)
ob_tail.rotation_euler = (0.6727, -0.0, 0.0)
ob_tail.lineart.crease_threshold = 0.0
ob_leg_r.location = (-0.951, -1.248, -9.056)
ob_leg_r.scale = (-0.7345, 1.0, 1.0)
ob_leg_r.lineart.crease_threshold = 0.0
ob_leg_l.location = (1.049, -1.248, -9.056)
ob_leg_l.scale = (0.7345, 1.0, 1.0)
ob_leg_l.lineart.crease_threshold = 0.0
ob_cube_001.location = (2.798, -0.7347, -2.692)
ob_cube_001.rotation_euler = (-1.344e-07, 1.571, 0.0)
ob_cube_001.scale = (0.744, 0.744, 0.744)
ob_cube_001.lineart.crease_threshold = 0.0
ob_cube_002.location = (-2.775, -0.7347, -2.692)
ob_cube_002.rotation_euler = (-1.344e-07, -1.571, 0.0)
ob_cube_002.scale = (-0.744, 0.744, 0.744)
ob_cube_002.lineart.crease_threshold = 0.0

# ---- collection membership
col_collection.objects.link(ob_head)
col_collection.objects.link(ob_light)
col_collection.objects.link(ob_camera)
col_collection.objects.link(ob_ref_sheet)
col_collection.objects.link(ob_sable_face)
col_collection.objects.link(ob_torso)
col_collection.objects.link(ob_tail)
col_collection.objects.link(ob_leg_r)
col_collection.objects.link(ob_leg_l)
col_collection.objects.link(ob_cube_001)
col_collection.objects.link(ob_cube_002)

# ---- scene / render settings (as saved in the file)
scene.camera = ob_camera
scene.frame_start = 1; scene.frame_end = 250; scene.frame_set(250)
scene.render.engine = 'BLENDER_EEVEE_NEXT'
scene.cycles.use_denoising = False
scene.cycles.samples = 128
scene.cycles.sampling_pattern = 'TABULATED_SOBOL'
scene.cycles.use_adaptive_sampling = False
scene.cycles.use_light_tree = False
scene.view_settings.view_transform = 'Filmic'
bpy.context.view_layer.update()
